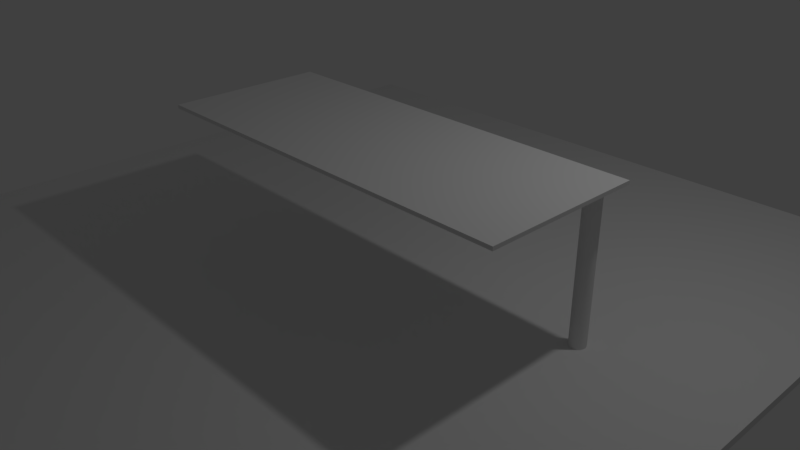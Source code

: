 # Source: room.blend  (saved by Blender 2.79.0; exported with 4.5.12 LTS)
import bpy
from mathutils import Matrix  # noqa: F401  (used for matrix-valued properties, if any)

bpy.ops.wm.read_factory_settings(use_empty=True)
scene = bpy.context.scene
scene.name = 'Scene'

# ---- collections
col_collection_1 = bpy.data.collections.new('Collection 1'); scene.collection.children.link(col_collection_1)

# ---- materials (node trees are filled in below, after node groups)
mat_material = bpy.data.materials.new('Material')
mat_material.alpha_threshold = 0.0
mat_material.use_transparent_shadow = False
mat_material.roughness = 0.5
mat_material.line_color = (0.0, 0.0, 0.0, 1.0)

# ---- material node trees

# ---- world
world_world = bpy.data.worlds.new('World'); scene.world = world_world
world_world.color = (0.05088, 0.05088, 0.05088)
world_world.use_sun_shadow = False
world_world.sun_shadow_jitter_overblur = 0.0
world_world.cycles.sampling_method = 'MANUAL'

# ---- cameras
cam_camera = bpy.data.cameras.new('Camera')
cam_camera.clip_end = 100.0
cam_camera.lens = 35.0
cam_camera.sensor_width = 32.0
cam_camera.sensor_height = 18.0
cam_camera.ortho_scale = 7.314
cam_camera.dof.focus_distance = 0.0
cam_camera.dof.aperture_fstop = 128.0

# ---- lights
light_lamp = bpy.data.lights.new('Lamp', 'POINT')
light_lamp.transmission_factor = 0.0
light_lamp.cutoff_distance = 30.0
light_lamp.energy = 100.0
light_lamp.shadow_buffer_clip_start = 1.001
light_lamp.shadow_soft_size = 0.1
light_lamp.shadow_maximum_resolution = 0.006
light_lamp.use_absolute_resolution = True

# ---- meshes
me_cylinder = bpy.data.meshes.new('Cylinder')
me_cylinder.from_pydata([(0.0, 1.0, -1.0), (0.0, 1.0, 1.0), (0.1951, 0.9808, -1.0), (0.1951, 0.9808, 1.0), (0.3827, 0.9239, -1.0), (0.3827, 0.9239, 1.0), (0.5556, 0.8315, -1.0), (0.5556, 0.8315, 1.0), (0.7071, 0.7071, -1.0), (0.7071, 0.7071, 1.0), (0.8315, 0.5556, -1.0), (0.8315, 0.5556, 1.0), (0.9239, 0.3827, -1.0), (0.9239, 0.3827, 1.0), (0.9808, 0.1951, -1.0), (0.9808, 0.1951, 1.0), (1.0, 7.55e-08, -1.0), (1.0, 7.55e-08, 1.0), (0.9808, -0.1951, -1.0), (0.9808, -0.1951, 1.0), (0.9239, -0.3827, -1.0), (0.9239, -0.3827, 1.0), (0.8315, -0.5556, -1.0), (0.8315, -0.5556, 1.0), (0.7071, -0.7071, -1.0), (0.7071, -0.7071, 1.0), (0.5556, -0.8315, -1.0), (0.5556, -0.8315, 1.0), (0.3827, -0.9239, -1.0), (0.3827, -0.9239, 1.0), (0.1951, -0.9808, -1.0), (0.1951, -0.9808, 1.0), (-3.258e-07, -1.0, -1.0), (-3.258e-07, -1.0, 1.0), (-0.1951, -0.9808, -1.0), (-0.1951, -0.9808, 1.0), (-0.3827, -0.9239, -1.0), (-0.3827, -0.9239, 1.0), (-0.5556, -0.8315, -1.0), (-0.5556, -0.8315, 1.0), (-0.7071, -0.7071, -1.0), (-0.7071, -0.7071, 1.0), (-0.8315, -0.5556, -1.0), (-0.8315, -0.5556, 1.0), (-0.9239, -0.3827, -1.0), (-0.9239, -0.3827, 1.0), (-0.9808, -0.1951, -1.0), (-0.9808, -0.1951, 1.0), (-1.0, 9.656e-07, -1.0), (-1.0, 9.656e-07, 1.0), (-0.9808, 0.1951, -1.0), (-0.9808, 0.1951, 1.0), (-0.9239, 0.3827, -1.0), (-0.9239, 0.3827, 1.0), (-0.8315, 0.5556, -1.0), (-0.8315, 0.5556, 1.0), (-0.7071, 0.7071, -1.0), (-0.7071, 0.7071, 1.0), (-0.5556, 0.8315, -1.0), (-0.5556, 0.8315, 1.0), (-0.3827, 0.9239, -1.0), (-0.3827, 0.9239, 1.0), (-0.1951, 0.9808, -1.0), (-0.1951, 0.9808, 1.0)], [], [(0, 1, 3, 2), (2, 3, 5, 4), (4, 5, 7, 6), (6, 7, 9, 8), (8, 9, 11, 10), (10, 11, 13, 12), (12, 13, 15, 14), (14, 15, 17, 16), (16, 17, 19, 18), (18, 19, 21, 20), (20, 21, 23, 22), (22, 23, 25, 24), (24, 25, 27, 26), (26, 27, 29, 28), (28, 29, 31, 30), (30, 31, 33, 32), (32, 33, 35, 34), (34, 35, 37, 36), (36, 37, 39, 38), (38, 39, 41, 40), (40, 41, 43, 42), (42, 43, 45, 44), (44, 45, 47, 46), (46, 47, 49, 48), (48, 49, 51, 50), (50, 51, 53, 52), (52, 53, 55, 54), (54, 55, 57, 56), (56, 57, 59, 58), (58, 59, 61, 60), (3, 1, 63, 61, 59, 57, 55, 53, 51, 49, 47, 45, 43, 41, 39, 37, 35, 33, 31, 29, 27, 25, 23, 21, 19, 17, 15, 13, 11, 9, 7, 5), (60, 61, 63, 62), (62, 63, 1, 0), (0, 2, 4, 6, 8, 10, 12, 14, 16, 18, 20, 22, 24, 26, 28, 30, 32, 34, 36, 38, 40, 42, 44, 46, 48, 50, 52, 54, 56, 58, 60, 62)])
_uv = me_cylinder.uv_layers.new(name='UVMap')
_uv.uv.foreach_set('vector', [0.9318, -1.761, 0.9318, -0.2489, 0.7473, -0.2489, 0.7473, -1.761, 0.7473, -1.761, 0.7473, -0.2489, 0.5664, -0.2489, 0.5664, -1.761, 0.5664, -1.761, 0.5664, -0.2489, 0.3959, -0.2489, 0.3959, -1.761, 0.3959, -1.761, 0.3959, -0.2489, 0.2425, -0.2489, 0.2425, -1.761, 0.2425, -1.761, 0.2425, -0.2489, 0.112, -0.2489, 0.112, -1.761, -0.5671, 1.249, -0.5671, 2.761, -0.7205, 2.761, -0.7205, 1.249, -0.7205, 1.249, -0.7205, 2.761, -0.8909, 2.761, -0.8909, 1.249, -0.8909, 1.249, -0.8909, 2.761, -1.072, 2.761, -1.072, 1.249, -1.072, 1.249, -1.072, 2.761, -1.256, 2.761, -1.256, 1.249, -1.256, 1.249, -1.256, 2.761, -1.437, 2.761, -1.437, 1.249, -1.437, 1.249, -1.437, 2.761, -1.608, 2.761, -1.608, 1.249, -1.608, 1.249, -1.608, 2.761, -1.761, 2.761, -1.761, 1.249, 0.112, 1.263, 0.112, -0.2489, 0.2654, -0.2489, 0.2654, 1.263, 0.2654, 1.263, 0.2654, -0.2489, 0.4359, -0.2489, 0.4359, 1.263, 0.4359, 1.263, 0.4359, -0.2489, 0.6168, -0.2489, 0.6168, 1.263, 0.6168, 1.263, 0.6168, -0.2489, 0.8013, -0.2489, 0.8013, 1.263, 0.8013, 1.263, 0.8013, -0.2489, 0.9823, -0.2489, 0.9823, 1.263, 0.9823, 1.263, 0.9823, -0.2489, 1.153, -0.2489, 1.153, 1.263, 1.153, 1.263, 1.153, -0.2489, 1.306, -0.2489, 1.306, 1.263, 1.306, 1.263, 1.306, -0.2489, 1.437, -0.2489, 1.437, 1.263, 1.437, 1.263, 1.437, -0.2489, 1.59, -0.2489, 1.59, 1.263, 1.59, 1.263, 1.59, -0.2489, 1.76, -0.2489, 1.76, 1.263, 1.76, 1.263, 1.76, -0.2489, 1.941, -0.2489, 1.941, 1.263, 1.941, 1.263, 1.941, -0.2489, 2.126, -0.2489, 2.126, 1.263, 2.126, 1.263, 2.126, -0.2489, 2.307, -0.2489, 2.307, 1.263, 2.307, 1.263, 2.307, -0.2489, 2.477, -0.2489, 2.477, 1.263, 2.477, 1.263, 2.477, -0.2489, 2.631, -0.2489, 2.631, 1.263, 2.631, 1.263, 2.631, -0.2489, 2.761, -0.2489, 2.761, 1.263, 1.567, -1.761, 1.567, -0.2489, 1.437, -0.2489, 1.437, -1.761, 1.437, -1.761, 1.437, -0.2489, 1.283, -0.2489, 1.283, -1.761, -0.1474, 0.5067, -0.1515, 0.506, -0.1553, 0.5047, -0.1588, 0.5029, -0.1617, 0.5005, -0.164, 0.4977, -0.1656, 0.4946, -0.1665, 0.4913, -0.1665, 0.488, -0.1656, 0.4847, -0.164, 0.4816, -0.1617, 0.4788, -0.1588, 0.4765, -0.1553, 0.4746, -0.1515, 0.4733, -0.1474, 0.4727, -0.1432, 0.4727, -0.1391, 0.4733, -0.1353, 0.4746, -0.1318, 0.4765, -0.1289, 0.4788, -0.1265, 0.4816, -0.125, 0.4847, -0.1241, 0.488, -0.1241, 0.4913, -0.125, 0.4946, -0.1265, 0.4977, -0.1289, 0.5005, -0.1318, 0.5029, -0.1353, 0.5047, -0.1391, 0.506, -0.1432, 0.5067, 1.283, -1.761, 1.283, -0.2489, 1.113, -0.2489, 1.113, -1.761, 1.113, -1.761, 1.113, -0.2489, 0.9318, -0.2489, 0.9318, -1.761, -0.1675, 0.4125, -0.1675, 0.4092, -0.1667, 0.406, -0.1652, 0.403, -0.1629, 0.4003, -0.1601, 0.398, -0.1567, 0.3962, -0.1529, 0.3949, -0.1489, 0.3943, -0.1448, 0.3943, -0.1409, 0.3949, -0.1371, 0.3962, -0.1337, 0.398, -0.1308, 0.4003, -0.1286, 0.403, -0.127, 0.406, -0.1262, 0.4092, -0.1262, 0.4125, -0.127, 0.4157, -0.1286, 0.4187, -0.1308, 0.4214, -0.1337, 0.4237, -0.1371, 0.4256, -0.1409, 0.4268, -0.1448, 0.4275, -0.1489, 0.4275, -0.1529, 0.4268, -0.1567, 0.4256, -0.1601, 0.4237, -0.1629, 0.4214, -0.1652, 0.4187, -0.1667, 0.4157])
me_cylinder.use_remesh_preserve_volume = False
me_cylinder.use_remesh_preserve_attributes = False
me_cylinder.use_mirror_vertex_groups = False
me_cylinder.update()
me_cube_001 = bpy.data.meshes.new('Cube.001')
me_cube_001.from_pydata([(-1.0, -1.0, -1.0), (-1.0, -1.0, 1.0), (-1.0, 1.0, -1.0), (-1.0, 1.0, 1.0), (1.0, -1.0, -1.0), (1.0, -1.0, 1.0), (1.0, 1.0, -1.0), (1.0, 1.0, 1.0)], [], [(0, 1, 3, 2), (2, 3, 7, 6), (6, 7, 5, 4), (4, 5, 1, 0), (2, 6, 4, 0), (7, 3, 1, 5)])
me_cube_001.use_remesh_preserve_volume = False
me_cube_001.use_remesh_preserve_attributes = False
me_cube_001.use_mirror_vertex_groups = False
me_cube_001.update()
me_cube = bpy.data.meshes.new('Cube')
me_cube.from_pydata([(1.0, 1.0, -1.0), (1.0, -1.0, -1.0), (-1.0, -1.0, -1.0), (-1.0, 1.0, -1.0), (1.0, 1.0, 1.0), (1.0, -1.0, 1.0), (-1.0, -1.0, 1.0), (-1.0, 1.0, 1.0)], [], [(0, 1, 2, 3), (4, 7, 6, 5), (0, 4, 5, 1), (1, 5, 6, 2), (2, 6, 7, 3), (4, 0, 3, 7)])
_uv = me_cube.uv_layers.new(name='UVMap')
_uv.uv.foreach_set('vector', [-0.9226, -0.9226, 1.923, -0.9226, 1.923, 1.923, -0.9226, 1.923, -0.9226, -0.9226, 1.923, -0.9226, 1.923, 1.923, -0.9226, 1.923, -0.9226, -0.9226, 1.923, -0.9226, 1.923, 1.923, -0.9226, 1.923, -0.9226, -0.9226, 1.923, -0.9226, 1.923, 1.923, -0.9226, 1.923, -0.9226, -0.9226, 1.923, -0.9226, 1.923, 1.923, -0.9226, 1.923, -0.9226, -0.9226, 1.923, -0.9226, 1.923, 1.923, -0.9226, 1.923])
me_cube.materials.append(mat_material)
me_cube.use_remesh_preserve_volume = False
me_cube.use_remesh_preserve_attributes = False
me_cube.use_mirror_vertex_groups = False
me_cube.update()

# ---- objects
ob_cylinder = bpy.data.objects.new('Cylinder', me_cylinder)
ob_table_top = bpy.data.objects.new('table_top', me_cube_001)
ob_floor = bpy.data.objects.new('floor', me_cube)
ob_lamp = bpy.data.objects.new('Lamp', light_lamp)
ob_camera = bpy.data.objects.new('Camera', cam_camera)

# ---- transforms, parenting, visibility, modifiers, constraints
ob_cylinder.location = (3.118, 0.1998, 0.9331)
ob_cylinder.scale = (0.1, 0.1, 0.98)
ob_cylinder.lineart.crease_threshold = 0.0
ob_table_top.location = (0.8511, -0.5596, 1.937)
ob_table_top.scale = (2.5, 1.0, 0.02291)
ob_table_top.lineart.crease_threshold = 0.0
ob_floor.location = (0.0, 0.0, 0.0)
ob_floor.scale = (5.0, 5.0, 0.05)
ob_floor.lock_rotations_4d = False
ob_floor.empty_display_type = 'ARROWS'
ob_floor.lineart.crease_threshold = 0.0
ob_lamp.location = (4.076, 1.005, 5.904)
ob_lamp.rotation_euler = (0.6503, 0.05522, 1.866)
ob_lamp.lock_rotations_4d = False
ob_lamp.empty_display_type = 'ARROWS'
ob_lamp.color = (0.0, 0.0, 0.0, 0.0)
ob_lamp.lineart.crease_threshold = 0.0
ob_camera.location = (7.481, -6.508, 5.344)
ob_camera.rotation_euler = (1.109, 0.0, 0.8149)
ob_camera.lock_rotations_4d = False
ob_camera.empty_display_type = 'ARROWS'
ob_camera.color = (0.0, 0.0, 0.0, 0.0)
ob_camera.display_type = 'WIRE'
ob_camera.lineart.crease_threshold = 0.0

# ---- collection membership
col_collection_1.objects.link(ob_cylinder)
col_collection_1.objects.link(ob_table_top)
col_collection_1.objects.link(ob_floor)
col_collection_1.objects.link(ob_lamp)
col_collection_1.objects.link(ob_camera)

# ---- scene / render settings (as saved in the file)
scene.camera = ob_camera
scene.frame_start = 1; scene.frame_end = 250; scene.frame_set(1)
scene.render.engine = 'BLENDER_EEVEE_NEXT'
scene.render.resolution_percentage = 50
scene.render.dither_intensity = 0.0
scene.cycles.use_denoising = False
scene.cycles.samples = 128
scene.cycles.sampling_pattern = 'TABULATED_SOBOL'
scene.cycles.use_adaptive_sampling = False
scene.cycles.use_light_tree = False
scene.cycles.blur_glossy = 0.0
scene.cycles.sample_clamp_indirect = 0.0
scene.view_settings.view_transform = 'Standard'
bpy.context.view_layer.update()
